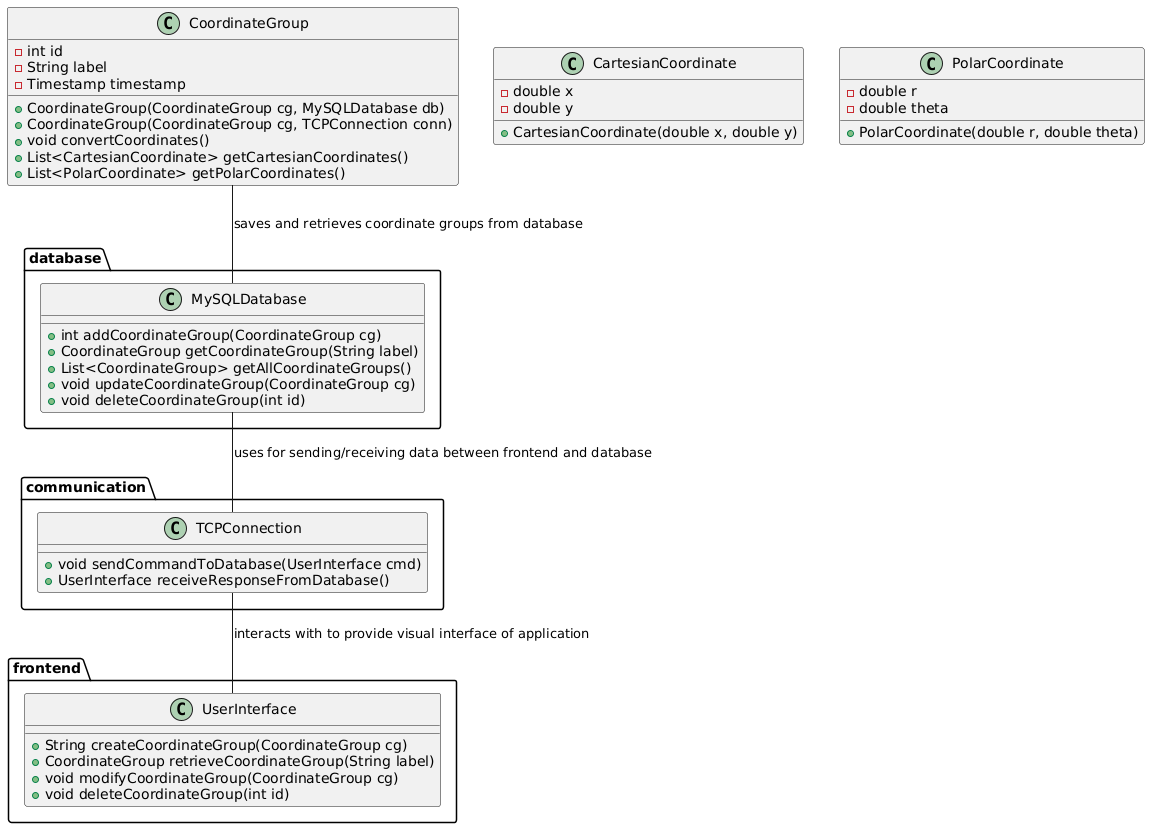

The diagram above was rendered by PlantUML. Its source (embedded in the PNG):
@startuml
package frontend {
  class UserInterface {
    + String createCoordinateGroup(CoordinateGroup cg)
    + CoordinateGroup retrieveCoordinateGroup(String label)
    + void modifyCoordinateGroup(CoordinateGroup cg)
    + void deleteCoordinateGroup(int id)
  }
}

package database {
  class MySQLDatabase {
    + int addCoordinateGroup(CoordinateGroup cg)
    + CoordinateGroup getCoordinateGroup(String label)
    + List<CoordinateGroup> getAllCoordinateGroups()
    + void updateCoordinateGroup(CoordinateGroup cg)
    + void deleteCoordinateGroup(int id)
  }
}

package communication {
  class TCPConnection {
    + void sendCommandToDatabase(UserInterface cmd)
    + UserInterface receiveResponseFromDatabase()
  }
}

class CoordinateGroup {
  - int id
  - String label
  - Timestamp timestamp
  + CoordinateGroup(CoordinateGroup cg, MySQLDatabase db)
  + CoordinateGroup(CoordinateGroup cg, TCPConnection conn)
  + void convertCoordinates()
  + List<CartesianCoordinate> getCartesianCoordinates()
  + List<PolarCoordinate> getPolarCoordinates()
}

class CartesianCoordinate {
  - double x
  - double y
  + CartesianCoordinate(double x, double y)
}

class PolarCoordinate {
  - double r
  - double theta
  + PolarCoordinate(double r, double theta)
}

CoordinateGroup -- MySQLDatabase: saves and retrieves coordinate groups from database
MySQLDatabase -- TCPConnection: uses for sending/receiving data between frontend and database
TCPConnection -- UserInterface: interacts with to provide visual interface of application

@enduml